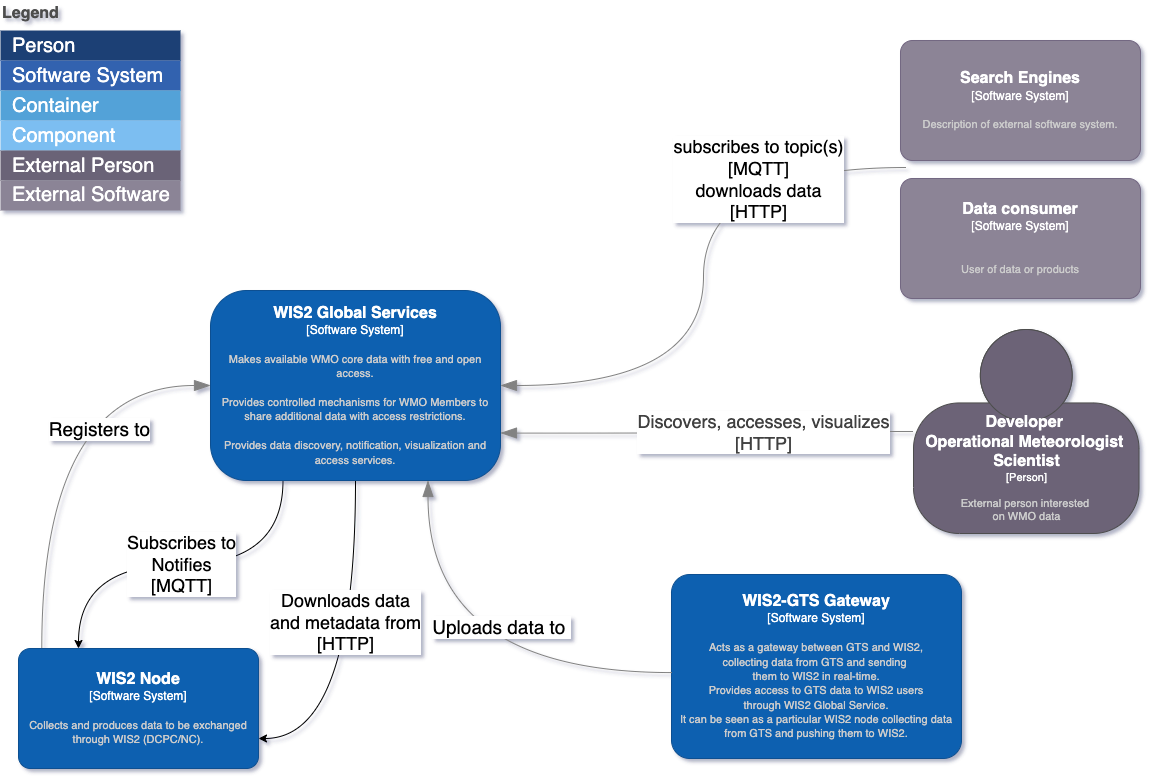

The diagram above was exported from draw.io. Its source (the exported page's mxGraphModel, read from the mxfile embedded in the PNG):
<mxGraphModel dx="946" dy="623" grid="0" gridSize="10" guides="1" tooltips="1" connect="1" arrows="1" fold="1" page="1" pageScale="1" pageWidth="1169" pageHeight="827" background="none" math="0" shadow="1">
  <root>
    <mxCell id="fy_ZWcKL-oFPi2YHX3OT-0" />
    <mxCell id="fy_ZWcKL-oFPi2YHX3OT-1" parent="fy_ZWcKL-oFPi2YHX3OT-0" />
    <object placeholders="1" c4Name="Data consumer" c4Type="Software System" c4Description="&#10;User of data or products" label="&lt;font style=&quot;font-size: 16px&quot;&gt;&lt;b&gt;%c4Name%&lt;/b&gt;&lt;/font&gt;&lt;div&gt;[%c4Type%]&lt;/div&gt;&lt;br&gt;&lt;div&gt;&lt;font style=&quot;font-size: 11px&quot;&gt;&lt;font color=&quot;#cccccc&quot;&gt;%c4Description%&lt;/font&gt;&lt;/div&gt;" id="fy_ZWcKL-oFPi2YHX3OT-2">
      <mxCell style="rounded=1;whiteSpace=wrap;html=1;labelBackgroundColor=none;fillColor=#8C8496;fontColor=#ffffff;align=center;arcSize=10;strokeColor=#736782;metaEdit=1;resizable=0;points=[[0.25,0,0],[0.5,0,0],[0.75,0,0],[1,0.25,0],[1,0.5,0],[1,0.75,0],[0.75,1,0],[0.5,1,0],[0.25,1,0],[0,0.75,0],[0,0.5,0],[0,0.25,0]];" parent="fy_ZWcKL-oFPi2YHX3OT-1" vertex="1">
        <mxGeometry x="910" y="178" width="240" height="120" as="geometry" />
      </mxCell>
    </object>
    <object placeholders="1" c4Name="Developer &#10;Operational Meteorologist &#10;Scientist" c4Type="Person" c4Description="External person interested &#10;on WMO data" label="&lt;font style=&quot;font-size: 16px&quot;&gt;&lt;b&gt;%c4Name%&lt;/b&gt;&lt;/font&gt;&lt;div&gt;[%c4Type%]&lt;/div&gt;&lt;br&gt;&lt;div&gt;&lt;font style=&quot;font-size: 11px&quot;&gt;&lt;font color=&quot;#cccccc&quot;&gt;%c4Description%&lt;/font&gt;&lt;/div&gt;" id="fy_ZWcKL-oFPi2YHX3OT-3">
      <mxCell style="html=1;fontSize=11;dashed=0;whitespace=wrap;fillColor=#6C6477;strokeColor=#4D4D4D;fontColor=#ffffff;shape=mxgraph.c4.person2;align=center;metaEdit=1;points=[[0.5,0,0],[1,0.5,0],[1,0.75,0],[0.75,1,0],[0.5,1,0],[0.25,1,0],[0,0.75,0],[0,0.5,0]];resizable=1;" parent="fy_ZWcKL-oFPi2YHX3OT-1" vertex="1">
        <mxGeometry x="923" y="329" width="225.5" height="204" as="geometry" />
      </mxCell>
    </object>
    <object placeholders="1" c4Name="Search Engines" c4Type="Software System" c4Description="Description of external software system." label="&lt;font style=&quot;font-size: 16px&quot;&gt;&lt;b&gt;%c4Name%&lt;/b&gt;&lt;/font&gt;&lt;div&gt;[%c4Type%]&lt;/div&gt;&lt;br&gt;&lt;div&gt;&lt;font style=&quot;font-size: 11px&quot;&gt;&lt;font color=&quot;#cccccc&quot;&gt;%c4Description%&lt;/font&gt;&lt;/div&gt;" id="fy_ZWcKL-oFPi2YHX3OT-4">
      <mxCell style="rounded=1;whiteSpace=wrap;html=1;labelBackgroundColor=none;fillColor=#8C8496;fontColor=#ffffff;align=center;arcSize=10;strokeColor=#736782;metaEdit=1;resizable=0;points=[[0.25,0,0],[0.5,0,0],[0.75,0,0],[1,0.25,0],[1,0.5,0],[1,0.75,0],[0.75,1,0],[0.5,1,0],[0.25,1,0],[0,0.75,0],[0,0.5,0],[0,0.25,0]];" parent="fy_ZWcKL-oFPi2YHX3OT-1" vertex="1">
        <mxGeometry x="910" y="40" width="240" height="120" as="geometry" />
      </mxCell>
    </object>
    <mxCell id="vKX17YKrDzFaG-3YHTfk-4" value="&lt;font style=&quot;font-size: 18px;&quot;&gt;Subscribes to&lt;br&gt;Notifies&lt;br&gt;[MQTT]&lt;br&gt;&lt;/font&gt;" style="edgeStyle=orthogonalEdgeStyle;rounded=0;orthogonalLoop=1;jettySize=auto;html=1;exitX=0.25;exitY=1;exitDx=0;exitDy=0;exitPerimeter=0;entryX=0.25;entryY=0;entryDx=0;entryDy=0;entryPerimeter=0;curved=1;" parent="fy_ZWcKL-oFPi2YHX3OT-1" source="fy_ZWcKL-oFPi2YHX3OT-5" target="fy_ZWcKL-oFPi2YHX3OT-6" edge="1">
      <mxGeometry relative="1" as="geometry" />
    </mxCell>
    <mxCell id="vKX17YKrDzFaG-3YHTfk-6" style="edgeStyle=orthogonalEdgeStyle;curved=1;rounded=0;orthogonalLoop=1;jettySize=auto;html=1;exitX=0.5;exitY=1;exitDx=0;exitDy=0;exitPerimeter=0;entryX=1;entryY=0.75;entryDx=0;entryDy=0;entryPerimeter=0;fontSize=18;" parent="fy_ZWcKL-oFPi2YHX3OT-1" source="fy_ZWcKL-oFPi2YHX3OT-5" target="fy_ZWcKL-oFPi2YHX3OT-6" edge="1">
      <mxGeometry relative="1" as="geometry" />
    </mxCell>
    <mxCell id="vKX17YKrDzFaG-3YHTfk-7" value="Downloads data&lt;br&gt;and metadata from&lt;br&gt;[HTTP]" style="edgeLabel;html=1;align=center;verticalAlign=middle;resizable=0;points=[];fontSize=18;" parent="vKX17YKrDzFaG-3YHTfk-6" vertex="1" connectable="0">
      <mxGeometry x="-0.2042" y="-11" relative="1" as="geometry">
        <mxPoint as="offset" />
      </mxGeometry>
    </mxCell>
    <object placeholders="1" c4Name="WIS2 Global Services" c4Type="Software System" c4Description="Makes available WMO core data with free and open access.&#10;&#10;Provides controlled mechanisms for WMO Members to share additional data with access restrictions.&#10;&#10;Provides data discovery, notification, visualization and access services.&#10;" label="&lt;font style=&quot;font-size: 16px&quot;&gt;&lt;b&gt;%c4Name%&lt;/b&gt;&lt;/font&gt;&lt;div&gt;[%c4Type%]&lt;/div&gt;&lt;br&gt;&lt;div&gt;&lt;font style=&quot;font-size: 11px&quot;&gt;&lt;font color=&quot;#cccccc&quot;&gt;%c4Description%&lt;/font&gt;&lt;/div&gt;" id="fy_ZWcKL-oFPi2YHX3OT-5">
      <mxCell style="rounded=1;whiteSpace=wrap;html=1;labelBackgroundColor=none;fillColor=#1061B0;fontColor=#ffffff;align=center;arcSize=19;strokeColor=#0D5091;metaEdit=1;resizable=1;points=[[0.25,0,0],[0.5,0,0],[0.75,0,0],[1,0.25,0],[1,0.5,0],[1,0.75,0],[0.75,1,0],[0.5,1,0],[0.25,1,0],[0,0.75,0],[0,0.5,0],[0,0.25,0]];" parent="fy_ZWcKL-oFPi2YHX3OT-1" vertex="1">
        <mxGeometry x="220" y="290" width="290" height="190" as="geometry" />
      </mxCell>
    </object>
    <object placeholders="1" c4Name="WIS2 Node" c4Type="Software System" c4Description="Collects and produces data to be exchanged through WIS2 (DCPC/NC)." label="&lt;font style=&quot;font-size: 16px&quot;&gt;&lt;b&gt;%c4Name%&lt;/b&gt;&lt;/font&gt;&lt;div&gt;[%c4Type%]&lt;/div&gt;&lt;br&gt;&lt;div&gt;&lt;font style=&quot;font-size: 11px&quot;&gt;&lt;font color=&quot;#cccccc&quot;&gt;%c4Description%&lt;/font&gt;&lt;/div&gt;" id="fy_ZWcKL-oFPi2YHX3OT-6">
      <mxCell style="rounded=1;whiteSpace=wrap;html=1;labelBackgroundColor=none;fillColor=#1061B0;fontColor=#ffffff;align=center;arcSize=10;strokeColor=#0D5091;metaEdit=1;resizable=0;points=[[0.25,0,0],[0.5,0,0],[0.75,0,0],[1,0.25,0],[1,0.5,0],[1,0.75,0],[0.75,1,0],[0.5,1,0],[0.25,1,0],[0,0.75,0],[0,0.5,0],[0,0.25,0]];" parent="fy_ZWcKL-oFPi2YHX3OT-1" vertex="1">
        <mxGeometry x="28" y="648" width="240" height="120" as="geometry" />
      </mxCell>
    </object>
    <object placeholders="1" c4Type="Relationship" id="fy_ZWcKL-oFPi2YHX3OT-9">
      <mxCell style="endArrow=blockThin;html=1;fontSize=10;fontColor=#404040;strokeWidth=1;endFill=1;strokeColor=#828282;elbow=vertical;metaEdit=1;endSize=14;startSize=14;jumpStyle=arc;jumpSize=16;rounded=0;edgeStyle=orthogonalEdgeStyle;curved=1;exitX=0.097;exitY=-0.003;exitDx=0;exitDy=0;exitPerimeter=0;entryX=0;entryY=0.5;entryDx=0;entryDy=0;entryPerimeter=0;" parent="fy_ZWcKL-oFPi2YHX3OT-1" source="fy_ZWcKL-oFPi2YHX3OT-6" target="fy_ZWcKL-oFPi2YHX3OT-5" edge="1">
        <mxGeometry width="240" relative="1" as="geometry">
          <mxPoint x="550" y="520" as="sourcePoint" />
          <mxPoint x="299" y="320" as="targetPoint" />
        </mxGeometry>
      </mxCell>
    </object>
    <mxCell id="fy_ZWcKL-oFPi2YHX3OT-10" value="Registers to" style="edgeLabel;html=1;align=center;verticalAlign=middle;resizable=0;points=[];fontSize=19;" parent="fy_ZWcKL-oFPi2YHX3OT-9" vertex="1" connectable="0">
      <mxGeometry x="-0.7041" y="2" relative="1" as="geometry">
        <mxPoint x="59" y="-155" as="offset" />
      </mxGeometry>
    </mxCell>
    <object placeholders="1" c4Type="Relationship" id="fy_ZWcKL-oFPi2YHX3OT-11">
      <mxCell style="endArrow=blockThin;html=1;fontSize=10;fontColor=#404040;strokeWidth=1;endFill=1;strokeColor=#828282;elbow=vertical;metaEdit=1;endSize=14;startSize=14;jumpStyle=arc;jumpSize=16;rounded=0;edgeStyle=orthogonalEdgeStyle;curved=1;entryX=1;entryY=0.5;entryDx=0;entryDy=0;entryPerimeter=0;" parent="fy_ZWcKL-oFPi2YHX3OT-1" target="fy_ZWcKL-oFPi2YHX3OT-5" edge="1">
        <mxGeometry width="240" relative="1" as="geometry">
          <mxPoint x="916" y="167" as="sourcePoint" />
          <mxPoint x="520" y="414" as="targetPoint" />
        </mxGeometry>
      </mxCell>
    </object>
    <mxCell id="fy_ZWcKL-oFPi2YHX3OT-12" value="subscribes to topic(s)&lt;br&gt;[MQTT]&lt;br&gt;downloads data&lt;br&gt;[HTTP]" style="edgeLabel;html=1;align=center;verticalAlign=middle;resizable=0;points=[];fontSize=18;" parent="fy_ZWcKL-oFPi2YHX3OT-11" vertex="1" connectable="0">
      <mxGeometry x="-0.7041" y="2" relative="1" as="geometry">
        <mxPoint x="-57" y="9" as="offset" />
      </mxGeometry>
    </mxCell>
    <mxCell id="fy_ZWcKL-oFPi2YHX3OT-15" value="Legend" style="align=left;fontSize=16;fontStyle=1;strokeColor=none;fillColor=none;fontColor=#4D4D4D;spacingTop=-8;resizable=0;" parent="fy_ZWcKL-oFPi2YHX3OT-1" vertex="1">
      <mxGeometry x="10" width="180" height="30" as="geometry" />
    </mxCell>
    <mxCell id="fy_ZWcKL-oFPi2YHX3OT-16" value="" style="shape=table;html=1;whiteSpace=wrap;startSize=0;container=1;collapsible=0;childLayout=tableLayout;fillColor=none;align=left;spacingLeft=10;strokeColor=none;rounded=1;arcSize=11;fontColor=#FFFFFF;resizable=0;points=[[0.25,0,0],[0.5,0,0],[0.75,0,0],[1,0.25,0],[1,0.5,0],[1,0.75,0],[0.75,1,0],[0.5,1,0],[0.25,1,0],[0,0.75,0],[0,0.5,0],[0,0.25,0]];fontSize=20;" parent="fy_ZWcKL-oFPi2YHX3OT-1" vertex="1">
      <mxGeometry x="10" y="30" width="180" height="180" as="geometry" />
    </mxCell>
    <mxCell id="fy_ZWcKL-oFPi2YHX3OT-17" value="Person" style="shape=partialRectangle;html=1;whiteSpace=wrap;connectable=0;fillColor=#1E4074;top=0;left=0;bottom=0;right=0;overflow=hidden;pointerEvents=1;align=left;spacingLeft=10;strokeColor=none;fontColor=#FFFFFF;fontSize=20;" parent="fy_ZWcKL-oFPi2YHX3OT-16" vertex="1">
      <mxGeometry width="180" height="30" as="geometry" />
    </mxCell>
    <mxCell id="fy_ZWcKL-oFPi2YHX3OT-18" value="Software System" style="shape=partialRectangle;html=1;whiteSpace=wrap;connectable=0;fillColor=#3162AF;top=0;left=0;bottom=0;right=0;overflow=hidden;pointerEvents=1;align=left;spacingLeft=10;fontColor=#FFFFFF;fontSize=20;" parent="fy_ZWcKL-oFPi2YHX3OT-16" vertex="1">
      <mxGeometry y="30" width="180" height="30" as="geometry" />
    </mxCell>
    <mxCell id="fy_ZWcKL-oFPi2YHX3OT-19" value="Container" style="shape=partialRectangle;html=1;whiteSpace=wrap;connectable=0;fillColor=#52A2D8;top=0;left=0;bottom=0;right=0;overflow=hidden;pointerEvents=1;align=left;spacingLeft=10;fontColor=#FFFFFF;fontSize=20;" parent="fy_ZWcKL-oFPi2YHX3OT-16" vertex="1">
      <mxGeometry y="60" width="180" height="30" as="geometry" />
    </mxCell>
    <mxCell id="fy_ZWcKL-oFPi2YHX3OT-20" value="Component" style="shape=partialRectangle;html=1;whiteSpace=wrap;connectable=0;fillColor=#7CBEF1;top=0;left=0;bottom=0;right=0;overflow=hidden;pointerEvents=1;align=left;spacingLeft=10;fontColor=#FFFFFF;fontSize=20;" parent="fy_ZWcKL-oFPi2YHX3OT-16" vertex="1">
      <mxGeometry y="90" width="180" height="30" as="geometry" />
    </mxCell>
    <mxCell id="fy_ZWcKL-oFPi2YHX3OT-21" value="External Person" style="shape=partialRectangle;html=1;whiteSpace=wrap;connectable=0;fillColor=#6B6477;top=0;left=0;bottom=0;right=0;overflow=hidden;pointerEvents=1;align=left;spacingLeft=10;fontColor=#FFFFFF;fontSize=20;" parent="fy_ZWcKL-oFPi2YHX3OT-16" vertex="1">
      <mxGeometry y="120" width="180" height="30" as="geometry" />
    </mxCell>
    <mxCell id="fy_ZWcKL-oFPi2YHX3OT-22" value="External Software System" style="shape=partialRectangle;html=1;whiteSpace=wrap;connectable=0;fillColor=#8B8496;top=0;left=0;bottom=0;right=0;overflow=hidden;pointerEvents=1;align=left;spacingLeft=10;fontColor=#FFFFFF;fontSize=20;" parent="fy_ZWcKL-oFPi2YHX3OT-16" vertex="1">
      <mxGeometry y="150" width="180" height="30" as="geometry" />
    </mxCell>
    <object placeholders="1" c4Type="Relationship" c4Technology="HTTP" c4Description="Discovers, accesses, visualizes " label="&lt;div style=&quot;text-align: left; font-size: 18px;&quot;&gt;&lt;div style=&quot;text-align: center; font-size: 18px;&quot;&gt;&lt;span style=&quot;font-size: 18px;&quot;&gt;%c4Description%&lt;/span&gt;&lt;/div&gt;&lt;div style=&quot;text-align: center; font-size: 18px;&quot;&gt;[%c4Technology%]&lt;/div&gt;&lt;/div&gt;" id="fy_ZWcKL-oFPi2YHX3OT-30">
      <mxCell style="endArrow=blockThin;html=1;fontSize=18;fontColor=#404040;strokeWidth=1;endFill=1;strokeColor=#828282;elbow=vertical;metaEdit=1;endSize=14;startSize=14;jumpStyle=arc;jumpSize=16;rounded=0;edgeStyle=orthogonalEdgeStyle;curved=1;entryX=1;entryY=0.75;entryDx=0;entryDy=0;entryPerimeter=0;fontStyle=0;shadow=0;" parent="fy_ZWcKL-oFPi2YHX3OT-1" source="fy_ZWcKL-oFPi2YHX3OT-3" target="fy_ZWcKL-oFPi2YHX3OT-5" edge="1">
        <mxGeometry x="-0.2762" y="1" width="240" relative="1" as="geometry">
          <mxPoint x="460" y="400" as="sourcePoint" />
          <mxPoint x="700" y="400" as="targetPoint" />
          <mxPoint as="offset" />
        </mxGeometry>
      </mxCell>
    </object>
    <object placeholders="1" c4Name="WIS2-GTS Gateway" c4Type="Software System" c4Description="Acts as a gateway between GTS and WIS2,&#10;collecting data from GTS and sending &#10;them to WIS2 in real-time.&#10;Provides access to GTS data to WIS2 users&#10;through WIS2 Global Service.&#10;It can be seen as a particular WIS2 node collecting data from GTS and pushing them to WIS2." label="&lt;font style=&quot;font-size: 16px&quot;&gt;&lt;b&gt;%c4Name%&lt;/b&gt;&lt;/font&gt;&lt;div&gt;[%c4Type%]&lt;/div&gt;&lt;br&gt;&lt;div&gt;&lt;font style=&quot;font-size: 11px&quot;&gt;&lt;font color=&quot;#cccccc&quot;&gt;%c4Description%&lt;/font&gt;&lt;/div&gt;" id="fy_ZWcKL-oFPi2YHX3OT-31">
      <mxCell style="rounded=1;whiteSpace=wrap;html=1;labelBackgroundColor=none;fillColor=#1061B0;fontColor=#ffffff;align=center;arcSize=10;strokeColor=#0D5091;metaEdit=1;resizable=1;points=[[0.25,0,0],[0.5,0,0],[0.75,0,0],[1,0.25,0],[1,0.5,0],[1,0.75,0],[0.75,1,0],[0.5,1,0],[0.25,1,0],[0,0.75,0],[0,0.5,0],[0,0.25,0]];direction=west;" parent="fy_ZWcKL-oFPi2YHX3OT-1" vertex="1">
        <mxGeometry x="681" y="574" width="290" height="184" as="geometry" />
      </mxCell>
    </object>
    <object placeholders="1" c4Type="Relationship" id="PNCr_O6RAOMHcKeaiOJe-2">
      <mxCell style="endArrow=blockThin;html=1;fontSize=10;fontColor=#404040;strokeWidth=1;endFill=1;strokeColor=#828282;elbow=vertical;metaEdit=1;endSize=14;startSize=14;jumpStyle=arc;jumpSize=16;rounded=0;edgeStyle=orthogonalEdgeStyle;curved=1;exitX=0.999;exitY=0.467;exitDx=0;exitDy=0;exitPerimeter=0;entryX=0.75;entryY=1;entryDx=0;entryDy=0;entryPerimeter=0;" parent="fy_ZWcKL-oFPi2YHX3OT-1" source="fy_ZWcKL-oFPi2YHX3OT-31" target="fy_ZWcKL-oFPi2YHX3OT-5" edge="1">
        <mxGeometry width="240" relative="1" as="geometry">
          <mxPoint x="429" y="661.1400000000001" as="sourcePoint" />
          <mxPoint x="597.72" y="446" as="targetPoint" />
        </mxGeometry>
      </mxCell>
    </object>
    <mxCell id="PNCr_O6RAOMHcKeaiOJe-3" value="Uploads data to&amp;nbsp;" style="edgeLabel;html=1;align=center;verticalAlign=middle;resizable=0;points=[];fontSize=19;" parent="PNCr_O6RAOMHcKeaiOJe-2" vertex="1" connectable="0">
      <mxGeometry x="-0.7041" y="2" relative="1" as="geometry">
        <mxPoint x="-107" y="-48" as="offset" />
      </mxGeometry>
    </mxCell>
  </root>
</mxGraphModel>